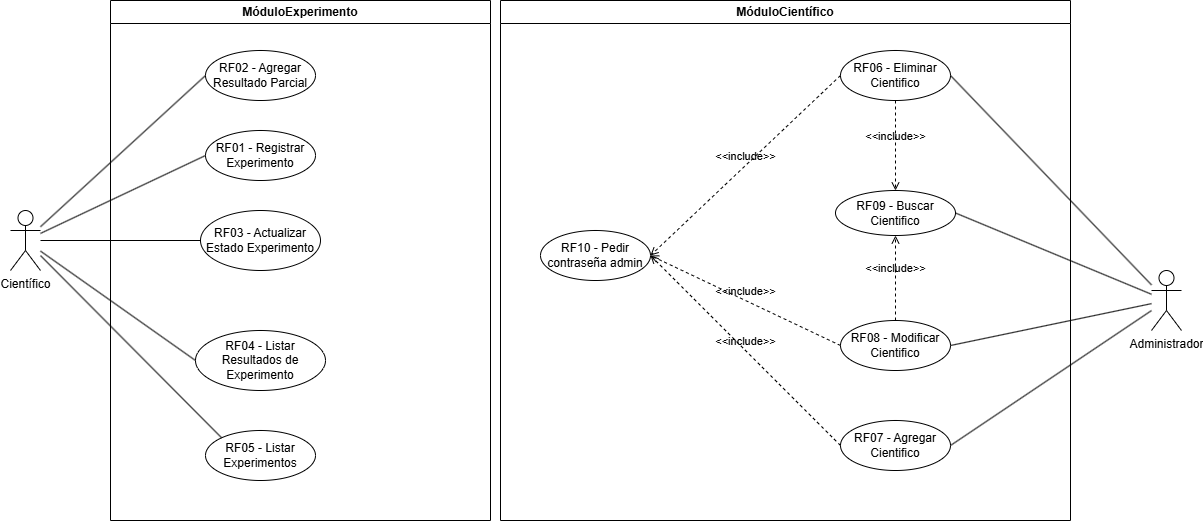

The diagram above was exported from draw.io. Its source (the exported page's mxGraphModel, read from the mxfile embedded in the PNG):
<mxGraphModel dx="1414" dy="751" grid="1" gridSize="10" guides="1" tooltips="1" connect="1" arrows="1" fold="1" page="1" pageScale="1" pageWidth="827" pageHeight="1169" math="0" shadow="0">
  <root>
    <mxCell id="0" />
    <mxCell id="1" parent="0" />
    <mxCell id="AzZrWWQ2_5VkDdt6_eDy-1" parent="1" style="shape=umlActor;verticalLabelPosition=bottom;verticalAlign=top;html=1;outlineConnect=0;" value="Científico" vertex="1">
      <mxGeometry height="60" width="30" x="100" y="450" as="geometry" />
    </mxCell>
    <mxCell id="AzZrWWQ2_5VkDdt6_eDy-4" parent="1" style="swimlane;whiteSpace=wrap;html=1;" value="&lt;div&gt;MóduloExperimento&lt;/div&gt;" vertex="1">
      <mxGeometry height="520" width="380" x="200" y="240" as="geometry" />
    </mxCell>
    <mxCell id="AzZrWWQ2_5VkDdt6_eDy-6" parent="AzZrWWQ2_5VkDdt6_eDy-4" style="ellipse;whiteSpace=wrap;html=1;" value="RF01 -&amp;nbsp;Registrar Experimento" vertex="1">
      <mxGeometry height="50" width="110" x="95" y="130" as="geometry" />
    </mxCell>
    <mxCell id="AzZrWWQ2_5VkDdt6_eDy-7" parent="AzZrWWQ2_5VkDdt6_eDy-4" style="ellipse;whiteSpace=wrap;html=1;" value="RF03 -&amp;nbsp;Actualizar Estado Experimento" vertex="1">
      <mxGeometry height="60" width="120" x="90" y="210" as="geometry" />
    </mxCell>
    <mxCell id="AzZrWWQ2_5VkDdt6_eDy-8" parent="AzZrWWQ2_5VkDdt6_eDy-4" style="ellipse;whiteSpace=wrap;html=1;" value="RF05 -&amp;nbsp;Listar Experimentos" vertex="1">
      <mxGeometry height="50" width="110" x="95" y="430" as="geometry" />
    </mxCell>
    <mxCell id="AzZrWWQ2_5VkDdt6_eDy-9" parent="AzZrWWQ2_5VkDdt6_eDy-4" style="ellipse;whiteSpace=wrap;html=1;" value="RF04 -&amp;nbsp;Listar Resultados de Experimento" vertex="1">
      <mxGeometry height="60" width="130" x="85" y="330" as="geometry" />
    </mxCell>
    <mxCell id="AzZrWWQ2_5VkDdt6_eDy-14" parent="AzZrWWQ2_5VkDdt6_eDy-4" style="ellipse;whiteSpace=wrap;html=1;" value="RF02 -&amp;nbsp;Agregar Resultado Parcial" vertex="1">
      <mxGeometry height="50" width="110" x="95" y="50" as="geometry" />
    </mxCell>
    <mxCell id="AzZrWWQ2_5VkDdt6_eDy-5" parent="1" style="swimlane;whiteSpace=wrap;html=1;" value="MóduloCientífico" vertex="1">
      <mxGeometry height="520" width="570" x="590" y="240" as="geometry" />
    </mxCell>
    <mxCell id="zfzfsacn43djPXnYbu4H-5" parent="AzZrWWQ2_5VkDdt6_eDy-5" style="ellipse;whiteSpace=wrap;html=1;" value="RF07 -&amp;nbsp;Agregar Cientifico" vertex="1">
      <mxGeometry height="50" width="110" x="340" y="420" as="geometry" />
    </mxCell>
    <mxCell id="zfzfsacn43djPXnYbu4H-10" parent="AzZrWWQ2_5VkDdt6_eDy-5" style="ellipse;whiteSpace=wrap;html=1;" value="RF06 -&amp;nbsp;Eliminar Cientifico" vertex="1">
      <mxGeometry height="50" width="110" x="340" y="50" as="geometry" />
    </mxCell>
    <mxCell id="zfzfsacn43djPXnYbu4H-12" parent="AzZrWWQ2_5VkDdt6_eDy-5" style="ellipse;whiteSpace=wrap;html=1;" value="RF08 - Modificar Cientifico" vertex="1">
      <mxGeometry height="50" width="110" x="340" y="320" as="geometry" />
    </mxCell>
    <mxCell id="zfzfsacn43djPXnYbu4H-14" parent="AzZrWWQ2_5VkDdt6_eDy-5" style="ellipse;whiteSpace=wrap;html=1;" value="RF09 - Buscar Cientifico" vertex="1">
      <mxGeometry height="45" width="120" x="335" y="190" as="geometry" />
    </mxCell>
    <mxCell id="zfzfsacn43djPXnYbu4H-17" edge="1" parent="AzZrWWQ2_5VkDdt6_eDy-5" source="zfzfsacn43djPXnYbu4H-10" style="html=1;verticalAlign=bottom;labelBackgroundColor=none;endArrow=open;endFill=0;dashed=1;rounded=0;exitX=0.5;exitY=1;exitDx=0;exitDy=0;entryX=0.5;entryY=0;entryDx=0;entryDy=0;" target="zfzfsacn43djPXnYbu4H-14" value="&amp;lt;&amp;lt;include&amp;gt;&amp;gt;">
      <mxGeometry relative="1" width="160" as="geometry">
        <mxPoint x="-60" y="221" as="sourcePoint" />
        <mxPoint x="180" y="140" as="targetPoint" />
      </mxGeometry>
    </mxCell>
    <mxCell id="zfzfsacn43djPXnYbu4H-19" edge="1" parent="AzZrWWQ2_5VkDdt6_eDy-5" source="zfzfsacn43djPXnYbu4H-12" style="html=1;verticalAlign=bottom;labelBackgroundColor=none;endArrow=open;endFill=0;dashed=1;rounded=0;exitX=0.5;exitY=0;exitDx=0;exitDy=0;entryX=0.5;entryY=1;entryDx=0;entryDy=0;" target="zfzfsacn43djPXnYbu4H-14" value="&amp;lt;&amp;lt;include&amp;gt;&amp;gt;">
      <mxGeometry relative="1" width="160" as="geometry">
        <mxPoint x="240" y="390" as="sourcePoint" />
        <mxPoint x="370" y="270" as="targetPoint" />
      </mxGeometry>
    </mxCell>
    <mxCell id="IYywDACMnJSO5fSfZ_m5-1" parent="AzZrWWQ2_5VkDdt6_eDy-5" style="ellipse;whiteSpace=wrap;html=1;" value="RF10 - Pedir contraseña admin" vertex="1">
      <mxGeometry height="50" width="110" x="40" y="230" as="geometry" />
    </mxCell>
    <mxCell id="IYywDACMnJSO5fSfZ_m5-2" edge="1" parent="AzZrWWQ2_5VkDdt6_eDy-5" source="zfzfsacn43djPXnYbu4H-10" style="html=1;verticalAlign=bottom;labelBackgroundColor=none;endArrow=open;endFill=0;dashed=1;rounded=0;exitX=0;exitY=0.5;exitDx=0;exitDy=0;entryX=1;entryY=0.5;entryDx=0;entryDy=0;" target="IYywDACMnJSO5fSfZ_m5-1" value="&amp;lt;&amp;lt;include&amp;gt;&amp;gt;">
      <mxGeometry relative="1" width="160" as="geometry">
        <mxPoint x="290" y="310" as="sourcePoint" />
        <mxPoint x="160" y="575" as="targetPoint" />
      </mxGeometry>
    </mxCell>
    <mxCell id="IYywDACMnJSO5fSfZ_m5-3" edge="1" parent="AzZrWWQ2_5VkDdt6_eDy-5" source="zfzfsacn43djPXnYbu4H-5" style="html=1;verticalAlign=bottom;labelBackgroundColor=none;endArrow=open;endFill=0;dashed=1;rounded=0;exitX=0;exitY=0.5;exitDx=0;exitDy=0;entryX=1;entryY=0.5;entryDx=0;entryDy=0;" target="IYywDACMnJSO5fSfZ_m5-1" value="&amp;lt;&amp;lt;include&amp;gt;&amp;gt;">
      <mxGeometry relative="1" width="160" as="geometry">
        <mxPoint x="305" y="170" as="sourcePoint" />
        <mxPoint x="190" y="170" as="targetPoint" />
      </mxGeometry>
    </mxCell>
    <mxCell id="IYywDACMnJSO5fSfZ_m5-4" edge="1" parent="AzZrWWQ2_5VkDdt6_eDy-5" source="zfzfsacn43djPXnYbu4H-12" style="html=1;verticalAlign=bottom;labelBackgroundColor=none;endArrow=open;endFill=0;dashed=1;rounded=0;exitX=0;exitY=0.5;exitDx=0;exitDy=0;entryX=1;entryY=0.5;entryDx=0;entryDy=0;" target="IYywDACMnJSO5fSfZ_m5-1" value="&amp;lt;&amp;lt;include&amp;gt;&amp;gt;">
      <mxGeometry relative="1" width="160" as="geometry">
        <mxPoint x="235" y="280" as="sourcePoint" />
        <mxPoint x="120" y="280" as="targetPoint" />
      </mxGeometry>
    </mxCell>
    <mxCell id="AzZrWWQ2_5VkDdt6_eDy-26" edge="1" parent="1" source="AzZrWWQ2_5VkDdt6_eDy-1" style="endArrow=none;html=1;rounded=0;entryX=0;entryY=0.5;entryDx=0;entryDy=0;" target="AzZrWWQ2_5VkDdt6_eDy-6" value="">
      <mxGeometry height="50" relative="1" width="50" as="geometry">
        <mxPoint x="50" y="400" as="sourcePoint" />
        <mxPoint x="100" y="350" as="targetPoint" />
      </mxGeometry>
    </mxCell>
    <mxCell id="AzZrWWQ2_5VkDdt6_eDy-27" edge="1" parent="1" source="AzZrWWQ2_5VkDdt6_eDy-1" style="endArrow=none;html=1;rounded=0;entryX=0;entryY=0.5;entryDx=0;entryDy=0;" target="AzZrWWQ2_5VkDdt6_eDy-14" value="">
      <mxGeometry height="50" relative="1" width="50" as="geometry">
        <mxPoint x="130" y="574" as="sourcePoint" />
        <mxPoint x="220" y="450" as="targetPoint" />
      </mxGeometry>
    </mxCell>
    <mxCell id="AzZrWWQ2_5VkDdt6_eDy-28" edge="1" parent="1" source="AzZrWWQ2_5VkDdt6_eDy-1" style="endArrow=none;html=1;rounded=0;entryX=0;entryY=0.5;entryDx=0;entryDy=0;" target="AzZrWWQ2_5VkDdt6_eDy-7" value="">
      <mxGeometry height="50" relative="1" width="50" as="geometry">
        <mxPoint x="150" y="526" as="sourcePoint" />
        <mxPoint x="240" y="470" as="targetPoint" />
      </mxGeometry>
    </mxCell>
    <mxCell id="AzZrWWQ2_5VkDdt6_eDy-29" edge="1" parent="1" source="AzZrWWQ2_5VkDdt6_eDy-1" style="endArrow=none;html=1;rounded=0;entryX=0;entryY=0.5;entryDx=0;entryDy=0;" target="AzZrWWQ2_5VkDdt6_eDy-9" value="">
      <mxGeometry height="50" relative="1" width="50" as="geometry">
        <mxPoint x="200" y="500" as="sourcePoint" />
        <mxPoint x="290" y="513" as="targetPoint" />
      </mxGeometry>
    </mxCell>
    <mxCell id="AzZrWWQ2_5VkDdt6_eDy-30" edge="1" parent="1" source="AzZrWWQ2_5VkDdt6_eDy-1" style="endArrow=none;html=1;rounded=0;entryX=0;entryY=0;entryDx=0;entryDy=0;" target="AzZrWWQ2_5VkDdt6_eDy-8" value="">
      <mxGeometry height="50" relative="1" width="50" as="geometry">
        <mxPoint x="230" y="540" as="sourcePoint" />
        <mxPoint x="320" y="613" as="targetPoint" />
      </mxGeometry>
    </mxCell>
    <mxCell id="zfzfsacn43djPXnYbu4H-3" parent="1" style="shape=umlActor;verticalLabelPosition=bottom;verticalAlign=top;html=1;outlineConnect=0;" value="Administrador" vertex="1">
      <mxGeometry height="60" width="30" x="1241" y="510" as="geometry" />
    </mxCell>
    <mxCell id="zfzfsacn43djPXnYbu4H-8" edge="1" parent="1" source="zfzfsacn43djPXnYbu4H-3" style="endArrow=none;html=1;rounded=0;entryX=1;entryY=0.5;entryDx=0;entryDy=0;" target="zfzfsacn43djPXnYbu4H-5" value="">
      <mxGeometry height="50" relative="1" width="50" as="geometry">
        <mxPoint x="1325" y="660" as="sourcePoint" />
        <mxPoint x="1090" y="853" as="targetPoint" />
      </mxGeometry>
    </mxCell>
    <mxCell id="zfzfsacn43djPXnYbu4H-11" edge="1" parent="1" source="zfzfsacn43djPXnYbu4H-3" style="endArrow=none;html=1;rounded=0;entryX=1;entryY=0.5;entryDx=0;entryDy=0;" target="zfzfsacn43djPXnYbu4H-10" value="">
      <mxGeometry height="50" relative="1" width="50" as="geometry">
        <mxPoint x="1055" y="540" as="sourcePoint" />
        <mxPoint x="820" y="667" as="targetPoint" />
      </mxGeometry>
    </mxCell>
    <mxCell id="zfzfsacn43djPXnYbu4H-13" edge="1" parent="1" source="zfzfsacn43djPXnYbu4H-3" style="endArrow=none;html=1;rounded=0;entryX=1;entryY=0.5;entryDx=0;entryDy=0;" target="zfzfsacn43djPXnYbu4H-12" value="">
      <mxGeometry height="50" relative="1" width="50" as="geometry">
        <mxPoint x="1115" y="520" as="sourcePoint" />
        <mxPoint x="910" y="562" as="targetPoint" />
      </mxGeometry>
    </mxCell>
    <mxCell id="zfzfsacn43djPXnYbu4H-15" edge="1" parent="1" source="zfzfsacn43djPXnYbu4H-3" style="endArrow=none;html=1;rounded=0;entryX=1;entryY=0.5;entryDx=0;entryDy=0;" target="zfzfsacn43djPXnYbu4H-14" value="">
      <mxGeometry height="50" relative="1" width="50" as="geometry">
        <mxPoint x="1010" y="610" as="sourcePoint" />
        <mxPoint x="850" y="688" as="targetPoint" />
      </mxGeometry>
    </mxCell>
  </root>
</mxGraphModel>